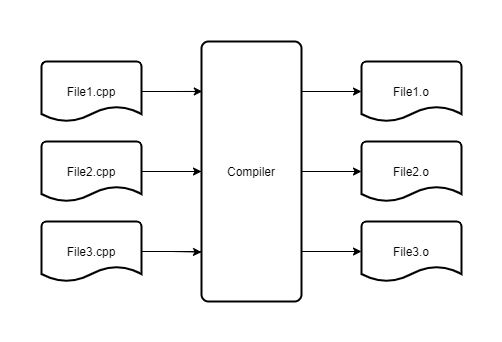

The diagram above was exported from draw.io. Its source (the exported page's mxGraphModel, read from the mxfile embedded in the PNG):
<mxGraphModel dx="1024" dy="592" grid="1" gridSize="10" guides="1" tooltips="1" connect="1" arrows="1" fold="1" page="1" pageScale="1" pageWidth="850" pageHeight="1100" math="0" shadow="0">
  <root>
    <mxCell id="0" />
    <mxCell id="1" parent="0" />
    <mxCell id="_4evPLE9y_Mmhguku98W-8" style="edgeStyle=orthogonalEdgeStyle;rounded=0;orthogonalLoop=1;jettySize=auto;html=1;exitX=1;exitY=0.5;exitDx=0;exitDy=0;exitPerimeter=0;entryX=0;entryY=0.5;entryDx=0;entryDy=0;entryPerimeter=0;" edge="1" parent="1" source="_4evPLE9y_Mmhguku98W-4" target="_4evPLE9y_Mmhguku98W-11">
      <mxGeometry relative="1" as="geometry" />
    </mxCell>
    <mxCell id="_4evPLE9y_Mmhguku98W-17" style="edgeStyle=orthogonalEdgeStyle;rounded=0;orthogonalLoop=1;jettySize=auto;html=1;exitX=1;exitY=0.5;exitDx=0;exitDy=0;exitPerimeter=0;entryX=0.008;entryY=0.192;entryDx=0;entryDy=0;entryPerimeter=0;" edge="1" parent="1" source="_4evPLE9y_Mmhguku98W-4" target="_4evPLE9y_Mmhguku98W-7">
      <mxGeometry relative="1" as="geometry" />
    </mxCell>
    <mxCell id="_4evPLE9y_Mmhguku98W-4" value="File1.cpp" style="strokeWidth=2;html=1;shape=mxgraph.flowchart.document2;whiteSpace=wrap;size=0.25;" vertex="1" parent="1">
      <mxGeometry x="80" y="160" width="100" height="60" as="geometry" />
    </mxCell>
    <mxCell id="_4evPLE9y_Mmhguku98W-9" style="edgeStyle=orthogonalEdgeStyle;rounded=0;orthogonalLoop=1;jettySize=auto;html=1;exitX=1;exitY=0.5;exitDx=0;exitDy=0;exitPerimeter=0;entryX=0;entryY=0.5;entryDx=0;entryDy=0;" edge="1" parent="1" source="_4evPLE9y_Mmhguku98W-5" target="_4evPLE9y_Mmhguku98W-7">
      <mxGeometry relative="1" as="geometry" />
    </mxCell>
    <mxCell id="_4evPLE9y_Mmhguku98W-18" style="edgeStyle=orthogonalEdgeStyle;rounded=0;orthogonalLoop=1;jettySize=auto;html=1;exitX=1;exitY=0.5;exitDx=0;exitDy=0;exitPerimeter=0;entryX=0;entryY=0.5;entryDx=0;entryDy=0;entryPerimeter=0;" edge="1" parent="1" source="_4evPLE9y_Mmhguku98W-5" target="_4evPLE9y_Mmhguku98W-12">
      <mxGeometry relative="1" as="geometry" />
    </mxCell>
    <mxCell id="_4evPLE9y_Mmhguku98W-5" value="File2.cpp" style="strokeWidth=2;html=1;shape=mxgraph.flowchart.document2;whiteSpace=wrap;size=0.25;" vertex="1" parent="1">
      <mxGeometry x="80" y="240" width="100" height="60" as="geometry" />
    </mxCell>
    <mxCell id="_4evPLE9y_Mmhguku98W-10" style="edgeStyle=orthogonalEdgeStyle;rounded=0;orthogonalLoop=1;jettySize=auto;html=1;exitX=1;exitY=0.5;exitDx=0;exitDy=0;exitPerimeter=0;entryX=0;entryY=0.81;entryDx=0;entryDy=0;entryPerimeter=0;" edge="1" parent="1" source="_4evPLE9y_Mmhguku98W-6" target="_4evPLE9y_Mmhguku98W-7">
      <mxGeometry relative="1" as="geometry" />
    </mxCell>
    <mxCell id="_4evPLE9y_Mmhguku98W-19" style="edgeStyle=orthogonalEdgeStyle;rounded=0;orthogonalLoop=1;jettySize=auto;html=1;exitX=1;exitY=0.5;exitDx=0;exitDy=0;exitPerimeter=0;entryX=0;entryY=0.5;entryDx=0;entryDy=0;entryPerimeter=0;" edge="1" parent="1" source="_4evPLE9y_Mmhguku98W-6" target="_4evPLE9y_Mmhguku98W-13">
      <mxGeometry relative="1" as="geometry" />
    </mxCell>
    <mxCell id="_4evPLE9y_Mmhguku98W-6" value="File3.cpp" style="strokeWidth=2;html=1;shape=mxgraph.flowchart.document2;whiteSpace=wrap;size=0.25;" vertex="1" parent="1">
      <mxGeometry x="80" y="320" width="100" height="60" as="geometry" />
    </mxCell>
    <mxCell id="_4evPLE9y_Mmhguku98W-7" value="Compiler" style="rounded=1;whiteSpace=wrap;html=1;absoluteArcSize=1;arcSize=14;strokeWidth=2;" vertex="1" parent="1">
      <mxGeometry x="240" y="140" width="100" height="260" as="geometry" />
    </mxCell>
    <mxCell id="_4evPLE9y_Mmhguku98W-11" value="File1.o" style="strokeWidth=2;html=1;shape=mxgraph.flowchart.document2;whiteSpace=wrap;size=0.25;" vertex="1" parent="1">
      <mxGeometry x="400" y="160" width="100" height="60" as="geometry" />
    </mxCell>
    <mxCell id="_4evPLE9y_Mmhguku98W-12" value="File2.o" style="strokeWidth=2;html=1;shape=mxgraph.flowchart.document2;whiteSpace=wrap;size=0.25;" vertex="1" parent="1">
      <mxGeometry x="400" y="240" width="100" height="60" as="geometry" />
    </mxCell>
    <mxCell id="_4evPLE9y_Mmhguku98W-13" value="File3.o" style="strokeWidth=2;html=1;shape=mxgraph.flowchart.document2;whiteSpace=wrap;size=0.25;" vertex="1" parent="1">
      <mxGeometry x="400" y="320" width="100" height="60" as="geometry" />
    </mxCell>
  </root>
</mxGraphModel>